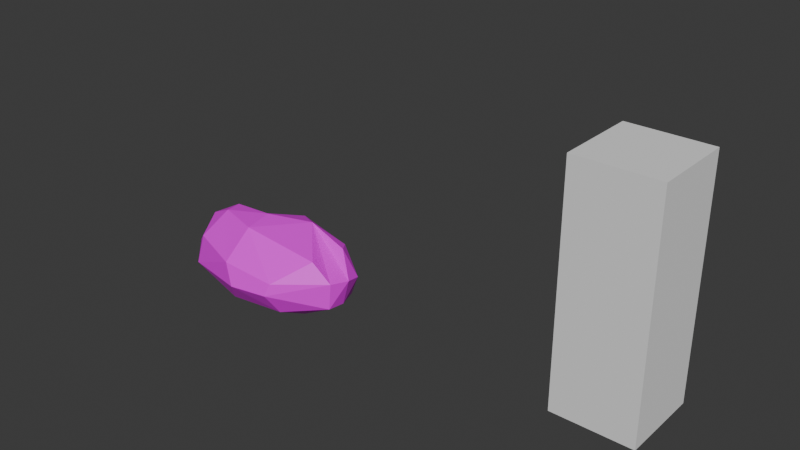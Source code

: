 # Source: Rock.blend  (saved by Blender 4.3.34; exported with 4.5.12 LTS)
import bpy
from mathutils import Matrix  # noqa: F401  (used for matrix-valued properties, if any)

bpy.ops.wm.read_factory_settings(use_empty=True)
scene = bpy.context.scene
scene.name = 'Scene'

# ---- collections
col_generic = bpy.data.collections.new('Generic'); scene.collection.children.link(col_generic)
col_rocks = bpy.data.collections.new('Rocks'); scene.collection.children.link(col_rocks)

# ---- images (referenced by path relative to the original .blend; pixels are not part of the script)
import os
ASSET_DIR = os.environ.get("B2B_ASSET_DIR", "")  # directory of the original .blend (textures are referenced by path, not embedded)
HERE = os.path.dirname(os.path.abspath(__file__))  # packed textures are extracted next to this script under _unpacked/

def load_image(name, relpath, width, height, colorspace="sRGB"):
    """Load a texture the original file referenced (path relative to the .blend, or extracted next to this script)."""
    p = next((c for c in (os.path.join(HERE, relpath), os.path.join(ASSET_DIR, relpath)) if relpath and os.path.exists(c)), "")
    if p:
        img = bpy.data.images.load(p, check_existing=True)
        img.name = name
    else:  # same state as the original file: an image datablock whose file is absent (Cycles renders it pink)
        img = bpy.data.images.new(name, width, height)
        img.source = "FILE"
        img.filepath = "//" + (relpath or name)
    img.colorspace_settings.name = colorspace
    return img
img_uv = load_image('UV', '', 1024, 1024, 'sRGB')

# ---- materials (node trees are filled in below, after node groups)
mat_material = bpy.data.materials.new('Material')

# ---- material node trees
mat_material.use_nodes = True; mat_material.node_tree.nodes.clear()
_N = mat_material.node_tree.nodes; _L = mat_material.node_tree.links
n0 = _N.new('ShaderNodeBsdfPrincipled'); n0.name = 'Principled BSDF'; n0.location = (10, 300)
n1 = _N.new('ShaderNodeOutputMaterial'); n1.name = 'Material Output'; n1.location = (300, 300)
n2 = _N.new('ShaderNodeTexImage'); n2.name = 'Image Texture'; n2.location = (-280, 280)
n2.image = img_uv
_L.new(n0.outputs[0], n1.inputs[0])
_L.new(n2.outputs[0], n0.inputs[0])
n1.is_active_output = True

# ---- world
world_world = bpy.data.worlds.new('World'); scene.world = world_world
world_world.use_nodes = True; world_world.node_tree.nodes.clear()
_N = world_world.node_tree.nodes; _L = world_world.node_tree.links
n0 = _N.new('ShaderNodeOutputWorld'); n0.name = 'World Output'; n0.location = (300, 300)
n1 = _N.new('ShaderNodeBackground'); n1.name = 'Background'; n1.location = (10, 300)
n1.inputs[0].default_value = (0.05088, 0.05088, 0.05088, 1.0)
_L.new(n1.outputs[0], n0.inputs[0])
n0.is_active_output = True
world_world.color = (0.05088, 0.05088, 0.05088)
world_world.sun_shadow_jitter_overblur = 0.0

# ---- meshes
me_cube = bpy.data.meshes.new('Cube')
me_cube.from_pydata([(-100.0, -100.0, 0.0), (-100.0, -100.0, 200.0), (-100.0, 100.0, 0.0), (-100.0, 100.0, 200.0), (100.0, -100.0, 0.0), (100.0, -100.0, 200.0), (100.0, 100.0, 0.0), (100.0, 100.0, 200.0)], [], [(0, 1, 3, 2), (2, 3, 7, 6), (6, 7, 5, 4), (4, 5, 1, 0), (2, 6, 4, 0), (7, 3, 1, 5)])
_uv = me_cube.uv_layers.new(name='UVMap')
_uv.uv.foreach_set('vector', [0.375, 0.0, 0.625, 0.0, 0.625, 0.25, 0.375, 0.25, 0.375, 0.25, 0.625, 0.25, 0.625, 0.5, 0.375, 0.5, 0.375, 0.5, 0.625, 0.5, 0.625, 0.75, 0.375, 0.75, 0.375, 0.75, 0.625, 0.75, 0.625, 1.0, 0.375, 1.0, 0.125, 0.5, 0.375, 0.5, 0.375, 0.75, 0.125, 0.75, 0.625, 0.5, 0.875, 0.5, 0.875, 0.75, 0.625, 0.75])
me_cube.update()
me_cube.normals_split_custom_set([tuple(v) for v in zip(*[iter([-1.0, 0.0, 0.0, -1.0, 0.0, 0.0, -1.0, 0.0, 0.0, -1.0, 0.0, 0.0, 0.0, 1.0, 0.0, 0.0, 1.0, 0.0, 0.0, 1.0, 0.0, 0.0, 1.0, 0.0, 1.0, 0.0, 0.0, 1.0, 0.0, 0.0, 1.0, 0.0, 0.0, 1.0, 0.0, 0.0, 0.0, -1.0, 0.0, 0.0, -1.0, 0.0, 0.0, -1.0, 0.0, 0.0, -1.0, 0.0, 0.0, 0.0, -1.0, 0.0, 0.0, -1.0, 0.0, 0.0, -1.0, 0.0, 0.0, -1.0, 0.0, 0.0, 1.0, 0.0, 0.0, 1.0, 0.0, 0.0, 1.0, 0.0, 0.0, 1.0])] * 3)])
me_sphere = bpy.data.meshes.new('Sphere')
me_sphere.from_pydata([(-7.158, 96.14, 22.55), (-2.048, 100.6, -27.68), (-62.71, 77.29, -63.92), (79.85, 49.64, 80.48), (3.68, 81.39, 62.17), (105.0, 85.16, 28.82), (114.3, 96.84, -18.67), (186.2, 58.58, 51.46), (198.3, 68.26, 5.782), (188.9, 69.24, -36.69), (114.3, 75.05, -54.43), (217.5, 31.37, 62.03), (265.5, 33.61, 8.624), (240.9, 34.5, -37.86), (1.173, 17.15, -90.59), (282.5, -1.557, 22.12), (257.4, 0.9964, -39.62), (212.1, 8.176, -62.58), (264.6, -34.22, 25.37), (256.2, -33.18, -35.33), (163.5, -32.3, -74.13), (200.6, -32.57, 58.72), (128.8, -90.22, 16.81), (116.9, -97.58, -10.48), (128.2, -69.19, -60.32), (3.408, -104.7, -16.38), (-27.98, -94.81, 27.96), (-35.01, -76.64, -67.14), (-19.92, -42.31, 86.18), (-186.9, -55.91, 29.96), (-201.7, -64.8, -35.13), (-114.0, -56.42, -70.49), (-253.2, -25.49, -9.859), (-149.0, -14.26, 82.74), (-225.5, -2.569, 52.69), (-267.4, 2.716, 4.803), (-255.0, 2.204, -42.47), (-226.5, -25.47, -59.27), (-228.4, 33.75, 43.04), (-259.5, 37.61, -14.85), (-84.96, 11.4, -87.6), (-202.5, 69.49, 21.11), (-204.5, 71.84, -24.88), (-227.5, 43.61, -46.51), (-113.6, 56.69, 50.65), (-120.4, 91.14, -22.79), (-35.61, 15.42, 87.53), (-166.6, 22.73, 75.88)], [], [(2, 10, 14), (0, 5, 6), (0, 6, 1), (6, 9, 10), (4, 3, 7), (5, 7, 8), (8, 12, 9), (7, 11, 12), (17, 20, 14), (15, 18, 19), (21, 22, 18), (3, 28, 21), (28, 26, 22), (26, 29, 30), (28, 46, 33), (30, 37, 31), (29, 33, 34), (29, 34, 32), (32, 36, 37), (36, 39, 43), (33, 47, 34), (37, 43, 40), (34, 38, 35), (46, 47, 33), (38, 41, 39), (39, 41, 42), (47, 44, 38), (44, 0, 41), (40, 2, 14), (45, 0, 1), (46, 4, 44), (44, 4, 0), (4, 46, 3), (0, 4, 5), (17, 10, 9, 13), (5, 4, 7), (6, 5, 8), (6, 8, 9), (8, 7, 12), (10, 17, 14), (9, 12, 13), (7, 3, 11), (3, 15, 12, 11), (13, 16, 17), (16, 13, 12, 15), (19, 20, 17, 16), (16, 15, 19), (18, 15, 3, 21), (23, 19, 18, 22), (20, 19, 24), (25, 23, 22, 26), (24, 19, 23), (21, 28, 22), (20, 24, 27), (14, 20, 27), (25, 27, 24, 23), (40, 14, 27, 31), (25, 26, 30), (25, 30, 27), (10, 2, 1, 6), (33, 29, 26, 28), (28, 3, 46), (27, 30, 31), (45, 2, 43, 42), (30, 32, 37), (31, 37, 40), (30, 29, 32), (32, 34, 35), (32, 35, 36), (36, 35, 39), (37, 36, 43), (34, 47, 38), (35, 38, 39), (47, 46, 44), (43, 39, 42), (38, 44, 41), (40, 43, 2), (41, 0, 45), (42, 41, 45), (2, 45, 1)])
_uv = me_sphere.uv_layers.new(name='UVMap')
_uv.uv.foreach_set('vector', [0.7416, 0.5522, 0.7404, 0.2619, 0.8413, 0.445, 0.06814, 0.4414, 0.1119, 0.6211, 0.04736, 0.6427, 0.06814, 0.4414, 0.04736, 0.6427, 0.008273, 0.455, 0.6723, 0.2588, 0.7275, 0.1366, 0.7404, 0.2619, 0.1319, 0.4525, 0.2063, 0.5683, 0.1859, 0.7458, 0.1119, 0.6211, 0.1859, 0.7458, 0.1264, 0.7714, 0.6752, 0.1142, 0.711, -1.624e-08, 0.7275, 0.1366, 0.1859, 0.7458, 0.2368, 0.7901, 0.1851, 0.8733, 0.9388, 0.09006, 1.0, 0.1551, 0.9856, 0.4345, 0.4072, 0.7815, 0.463, 0.7854, 0.4603, 0.8844, 0.6504, 0.102, 0.5322, 0.2092, 0.6108, -3.769e-08, 0.8413, 0.3855, 0.9388, 0.2047, 0.9388, 0.5681, 0.6586, 0.4567, 0.5296, 0.4625, 0.5322, 0.2092, 0.5296, 0.4625, 0.559, 0.7294, 0.4648, 0.7562, 0.9388, 0.2047, 0.8681, 0.1902, 0.8767, -9.865e-09, 0.4648, 0.7258, 0.3992, 0.7815, 0.391, 0.5929, 0.559, 0.7294, 0.6723, 0.6731, 0.6393, 0.8022, 0.559, 0.7294, 0.6393, 0.8022, 0.5331, 0.8468, 0.2604, 0.8825, 0.3149, 0.8465, 0.3512, 0.8969, 0.3149, 0.8465, 0.2803, 0.7815, 0.3498, 0.7815, 0.2368, 0.1824, 0.1813, 0.1621, 0.1734, 0.06297, 0.8354, 0.8058, 0.7469, 0.8138, 0.8394, 0.5842, 0.1734, 0.06297, 0.1187, 0.06657, 0.1052, -1.595e-08, 0.2306, 0.3727, 0.1813, 0.1621, 0.2368, 0.1824, 0.1187, 0.06657, 0.05714, 0.1181, 0.04339, 0.02178, 0.04339, 0.02178, 0.05714, 0.1181, 0.002992, 0.1193, 0.1813, 0.1621, 0.1239, 0.2576, 0.1187, 0.06657, 0.1239, 0.2576, 0.06814, 0.4414, 0.05714, 0.1181, 0.8394, 0.5842, 0.7416, 0.5522, 0.8413, 0.445, 4.985e-09, 0.2599, 0.06814, 0.4414, 0.008273, 0.455, 0.2306, 0.3727, 0.1319, 0.4525, 0.1239, 0.2576, 0.1239, 0.2576, 0.1319, 0.4525, 0.06814, 0.4414, 0.1319, 0.4525, 0.2306, 0.3727, 0.2063, 0.5683, 0.06814, 0.4414, 0.1319, 0.4525, 0.1119, 0.6211, 0.8253, 0.09549, 0.7404, 0.2619, 0.7275, 0.1366, 0.7678, 0.04779, 0.1119, 0.6211, 0.1319, 0.4525, 0.1859, 0.7458, 0.04736, 0.6427, 0.1119, 0.6211, 0.1264, 0.7714, 0.6723, 0.2588, 0.6752, 0.1142, 0.7275, 0.1366, 0.1264, 0.7714, 0.1859, 0.7458, 0.1851, 0.8733, 0.7404, 0.2619, 0.8253, 0.09549, 0.8413, 0.445, 0.7275, 0.1366, 0.711, -1.624e-08, 0.7678, 0.04779, 0.1859, 0.7458, 0.2063, 0.5683, 0.2368, 0.7901, 0.9596, 0.5681, 0.9596, 0.9226, 0.955, 0.8829, 0.9184, 0.7931, 0.7678, 0.04779, 0.8059, 0.01696, 0.8253, 0.09549, 0.404, 0.8907, 0.3512, 0.8968, 0.3512, 0.8116, 0.4072, 0.7815, 1.0, -1.308e-08, 1.0, 0.1551, 0.9388, 0.09006, 0.9512, 0.01097, 0.404, 0.8907, 0.4072, 0.7815, 0.4603, 0.8844, 0.8755, 0.5993, 0.9184, 0.5681, 0.9184, 0.8947, 0.8413, 0.7026, 0.4886, 0.2291, 0.5328, 0.01838, 0.6108, -3.769e-08, 0.5322, 0.2092, 0.2617, 0.155, 0.2675, -2.861e-08, 0.3348, 0.1983, 0.4648, 0.4125, 0.4886, 0.2291, 0.5322, 0.2092, 0.5296, 0.4625, 0.3348, 0.1983, 0.2675, -2.861e-08, 0.4224, 0.2002, 0.6504, 0.102, 0.6586, 0.4567, 0.5322, 0.2092, 0.2617, 0.155, 0.3348, 0.1983, 0.3937, 0.4593, 0.2368, 0.4336, 0.2617, 0.155, 0.3937, 0.4593, 0.4648, 0.3811, 0.3937, 0.4593, 0.3348, 0.1983, 0.4224, 0.2002, 0.2764, 0.5698, 0.2368, 0.4336, 0.3937, 0.4593, 0.391, 0.5929, 0.4648, 0.4125, 0.5296, 0.4625, 0.4648, 0.7562, 0.4648, 0.3811, 0.4648, 0.7258, 0.3937, 0.4593, 0.7404, 0.2619, 0.7416, 0.5522, 0.6742, 0.4503, 0.6723, 0.2588, 0.6723, 0.6731, 0.559, 0.7294, 0.5296, 0.4625, 0.6586, 0.4567, 0.9388, 0.2047, 0.8413, 0.3855, 0.8681, 0.1902, 0.3937, 0.4593, 0.4648, 0.7258, 0.391, 0.5929, 0.6723, 0.6413, 0.7416, 0.5522, 0.7469, 0.8138, 0.6911, 0.7764, 0.4648, 0.9183, 0.5267, 0.8468, 0.5267, 0.9387, 0.391, 0.5929, 0.3992, 0.7815, 0.2764, 0.5698, 0.4648, 0.7562, 0.559, 0.7294, 0.5331, 0.8468, 0.5267, 0.962, 0.5267, 0.8468, 0.5707, 0.9301, 0.2604, 0.8825, 0.2368, 0.8324, 0.3149, 0.8465, 0.3149, 0.8465, 0.2368, 0.8324, 0.2803, 0.7815, 0.3512, 0.8969, 0.3149, 0.8465, 0.3498, 0.7815, 0.1734, 0.06297, 0.1813, 0.1621, 0.1187, 0.06657, 0.1052, -1.595e-08, 0.1187, 0.06657, 0.04339, 0.02178, 0.1813, 0.1621, 0.2306, 0.3727, 0.1239, 0.2576, 0.7469, 0.8138, 0.7116, 0.8602, 0.6911, 0.7764, 0.1187, 0.06657, 0.1239, 0.2576, 0.05714, 0.1181, 0.8394, 0.5842, 0.7469, 0.8138, 0.7416, 0.5522, 0.05714, 0.1181, 0.06814, 0.4414, 4.985e-09, 0.2599, 0.002992, 0.1193, 0.05714, 0.1181, 4.985e-09, 0.2599, 0.7416, 0.5522, 0.6723, 0.6413, 0.6742, 0.4503])
me_sphere.materials.append(mat_material)
me_sphere.update()

# ---- objects
ob_scaleref = bpy.data.objects.new('.ScaleRef', me_cube)
ob_sm_rock_1 = bpy.data.objects.new('sm_Rock 1', me_sphere)

# ---- transforms, parenting, visibility, modifiers, constraints
ob_scaleref.location = (697.8, 0.0, 0.0)
ob_scaleref.scale = (0.7, 0.7, 2.0)
ob_sm_rock_1.location = (0.0, 0.0, 0.0)
ob_sm_rock_1.scale = (0.651, 1.0, 0.8348)

# ---- collection membership
col_generic.objects.link(ob_scaleref)
col_rocks.objects.link(ob_sm_rock_1)

# ---- scene / render settings (as saved in the file)
scene.frame_start = 1; scene.frame_end = 250; scene.frame_set(44)
scene.render.engine = 'BLENDER_EEVEE_NEXT'
scene.unit_settings.scale_length = 0.01
bpy.context.view_layer.update()

# ---- added for rendering (the .blend has no active camera and no usable light): camera, sun
cam_auto = bpy.data.cameras.new('AutoCamera')
cam_auto.lens = 50.0
cam_auto.sensor_width = 36.0
cam_auto.clip_end = 17454.6
ob_auto_camera = bpy.data.objects.new('AutoCamera', cam_auto)
scene.collection.objects.link(ob_auto_camera)
ob_auto_camera.location = (1291.42, -1195.53, 957.841)
ob_auto_camera.rotation_euler = (1.09748, -7.21219e-08, 0.694738)
scene.camera = ob_auto_camera
light_auto_sun = bpy.data.lights.new('AutoSun', 'SUN')
light_auto_sun.energy = 3.0
light_auto_sun.angle = 0.0523599
ob_auto_sun = bpy.data.objects.new('AutoSun', light_auto_sun)
scene.collection.objects.link(ob_auto_sun)
ob_auto_sun.rotation_euler = (0.872665, 0.174533, 0.523599)
bpy.context.view_layer.update()

